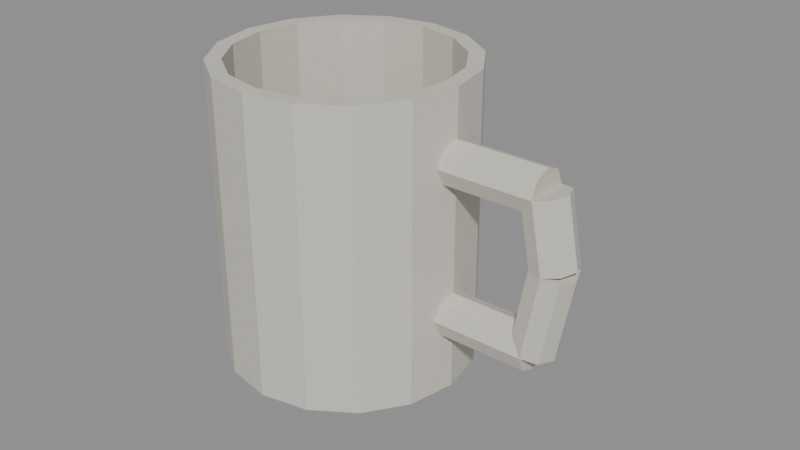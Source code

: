 # Source: mug.blend  (saved by Blender 5.2.44; exported with 4.5.12 LTS)
import bpy
from mathutils import Matrix  # noqa: F401  (used for matrix-valued properties, if any)

bpy.ops.wm.read_factory_settings(use_empty=True)
scene = bpy.context.scene
scene.name = 'Scene'

# ---- materials (node trees are filled in below, after node groups)
mat_lab_warm = bpy.data.materials.new('lab_warm')
mat_lab_warm.use_backface_culling = True
mat_lab_warm.diffuse_color = (0.64, 0.61, 0.54, 1.0)

# ---- material node trees
mat_lab_warm.use_nodes = True; mat_lab_warm.node_tree.nodes.clear()
_N = mat_lab_warm.node_tree.nodes; _L = mat_lab_warm.node_tree.links
n0 = _N.new('ShaderNodeBsdfPrincipled'); n0.name = 'Principled BSDF'; n0.location = (-200, 100)
n0.inputs[0].default_value = (0.64, 0.61, 0.54, 1.0)
n0.inputs[2].default_value = 0.68
n0.inputs[10].default_value = 0.005
n1 = _N.new('ShaderNodeOutputMaterial'); n1.name = 'Material Output'; n1.location = (200, 100)
_L.new(n0.outputs[0], n1.inputs[0])
n1.is_active_output = True

# ---- meshes
me_mug_ceramic_mesh = bpy.data.meshes.new('mug_ceramic_mesh')
me_mug_ceramic_mesh.from_pydata([(0.04, 0.0, 0.0), (0.03696, 0.01531, 0.0), (0.02828, 0.02828, 0.0), (0.01531, 0.03696, 0.0), (2.449e-18, 0.04, 0.0), (-0.01531, 0.03696, 0.0), (-0.02828, 0.02828, 0.0), (-0.03696, 0.01531, 0.0), (-0.04, 4.899e-18, 0.0), (-0.03696, -0.01531, 0.0), (-0.02828, -0.02828, 0.0), (-0.01531, -0.03696, 0.0), (-7.348e-18, -0.04, 0.0), (0.01531, -0.03696, 0.0), (0.02828, -0.02828, 0.0), (0.03696, -0.01531, 0.0), (0.04, 0.0, 0.095), (0.03696, 0.01531, 0.095), (0.02828, 0.02828, 0.095), (0.01531, 0.03696, 0.095), (2.449e-18, 0.04, 0.095), (-0.01531, 0.03696, 0.095), (-0.02828, 0.02828, 0.095), (-0.03696, 0.01531, 0.095), (-0.04, 4.899e-18, 0.095), (-0.03696, -0.01531, 0.095), (-0.02828, -0.02828, 0.095), (-0.01531, -0.03696, 0.095), (-7.348e-18, -0.04, 0.095), (0.01531, -0.03696, 0.095), (0.02828, -0.02828, 0.095), (0.03696, -0.01531, 0.095), (0.035, 0.0, 0.095), (0.03234, 0.01339, 0.095), (0.02475, 0.02475, 0.095), (0.01339, 0.03234, 0.095), (2.143e-18, 0.035, 0.095), (-0.01339, 0.03234, 0.095), (-0.02475, 0.02475, 0.095), (-0.03234, 0.01339, 0.095), (-0.035, 4.286e-18, 0.095), (-0.03234, -0.01339, 0.095), (-0.02475, -0.02475, 0.095), (-0.01339, -0.03234, 0.095), (-6.429e-18, -0.035, 0.095), (0.01339, -0.03234, 0.095), (0.02475, -0.02475, 0.095), (0.03234, -0.01339, 0.095), (0.035, 0.0, 0.005), (0.03234, 0.01339, 0.005), (0.02475, 0.02475, 0.005), (0.01339, 0.03234, 0.005), (2.143e-18, 0.035, 0.005), (-0.01339, 0.03234, 0.005), (-0.02475, 0.02475, 0.005), (-0.03234, 0.01339, 0.005), (-0.035, 4.286e-18, 0.005), (-0.03234, -0.01339, 0.005), (-0.02475, -0.02475, 0.005), (-0.01339, -0.03234, 0.005), (-6.429e-18, -0.035, 0.005), (0.01339, -0.03234, 0.005), (0.02475, -0.02475, 0.005), (0.03234, -0.01339, 0.005), (0.035, 1.283e-09, 0.08), (0.069, -1.283e-09, 0.08), (0.035, 0.00495, 0.07795), (0.069, 0.00495, 0.07795), (0.035, 0.007, 0.073), (0.069, 0.007, 0.073), (0.035, 0.00495, 0.06805), (0.069, 0.00495, 0.06805), (0.035, 1.283e-09, 0.066), (0.069, -1.283e-09, 0.066), (0.035, -0.00495, 0.06805), (0.069, -0.00495, 0.06805), (0.035, -0.007, 0.073), (0.069, -0.007, 0.073), (0.035, -0.00495, 0.07795), (0.069, -0.00495, 0.07795), (0.07588, 1.577e-10, 0.07431), (0.07988, -1.079e-09, 0.05331), (0.07386, 0.00495, 0.07393), (0.07786, 0.00495, 0.05293), (0.069, 0.007, 0.073), (0.073, 0.007, 0.052), (0.06414, 0.00495, 0.07207), (0.06814, 0.00495, 0.05107), (0.06212, 1.079e-09, 0.07169), (0.06612, -1.577e-10, 0.05069), (0.06414, -0.00495, 0.07207), (0.06814, -0.00495, 0.05107), (0.069, -0.007, 0.073), (0.073, -0.007, 0.052), (0.07386, -0.00495, 0.07393), (0.07786, -0.00495, 0.05293), (0.06612, 6.318e-10, 0.05327), (0.06112, 1.597e-09, 0.02627), (0.06813, -0.00495, 0.0529), (0.06313, -0.00495, 0.0259), (0.073, -0.007, 0.052), (0.068, -0.007, 0.025), (0.07787, -0.00495, 0.0511), (0.07287, -0.00495, 0.0241), (0.07988, -1.597e-09, 0.05073), (0.07488, -6.318e-10, 0.02373), (0.07787, 0.00495, 0.0511), (0.07287, 0.00495, 0.0241), (0.073, 0.007, 0.052), (0.068, 0.007, 0.025), (0.06813, 0.00495, 0.0529), (0.06313, 0.00495, 0.0259), (0.068, 1.208e-09, 0.032), (0.036, -1.208e-09, 0.032), (0.068, -0.00495, 0.02995), (0.036, -0.00495, 0.02995), (0.068, -0.007, 0.025), (0.036, -0.007, 0.025), (0.068, -0.00495, 0.02005), (0.036, -0.00495, 0.02005), (0.068, 1.208e-09, 0.018), (0.036, -1.208e-09, 0.018), (0.068, 0.00495, 0.02005), (0.036, 0.00495, 0.02005), (0.068, 0.007, 0.025), (0.036, 0.007, 0.025), (0.068, 0.00495, 0.02995), (0.036, 0.00495, 0.02995)], [], [(0, 1, 17, 16), (1, 2, 18, 17), (2, 3, 19, 18), (3, 4, 20, 19), (4, 5, 21, 20), (5, 6, 22, 21), (6, 7, 23, 22), (7, 8, 24, 23), (8, 9, 25, 24), (9, 10, 26, 25), (10, 11, 27, 26), (11, 12, 28, 27), (12, 13, 29, 28), (13, 14, 30, 29), (14, 15, 31, 30), (15, 0, 16, 31), (16, 17, 33, 32), (17, 18, 34, 33), (18, 19, 35, 34), (19, 20, 36, 35), (20, 21, 37, 36), (21, 22, 38, 37), (22, 23, 39, 38), (23, 24, 40, 39), (24, 25, 41, 40), (25, 26, 42, 41), (26, 27, 43, 42), (27, 28, 44, 43), (28, 29, 45, 44), (29, 30, 46, 45), (30, 31, 47, 46), (31, 16, 32, 47), (32, 33, 49, 48), (33, 34, 50, 49), (34, 35, 51, 50), (35, 36, 52, 51), (36, 37, 53, 52), (37, 38, 54, 53), (38, 39, 55, 54), (39, 40, 56, 55), (40, 41, 57, 56), (41, 42, 58, 57), (42, 43, 59, 58), (43, 44, 60, 59), (44, 45, 61, 60), (45, 46, 62, 61), (46, 47, 63, 62), (47, 32, 48, 63), (15, 14, 13, 12, 11, 10, 9, 8, 7, 6, 5, 4, 3, 2, 1, 0), (48, 49, 50, 51, 52, 53, 54, 55, 56, 57, 58, 59, 60, 61, 62, 63), (64, 65, 67, 66), (66, 67, 69, 68), (68, 69, 71, 70), (70, 71, 73, 72), (72, 73, 75, 74), (74, 75, 77, 76), (67, 65, 79, 77, 75, 73, 71, 69), (76, 77, 79, 78), (78, 79, 65, 64), (64, 66, 68, 70, 72, 74, 76, 78), (80, 81, 83, 82), (82, 83, 85, 84), (84, 85, 87, 86), (86, 87, 89, 88), (88, 89, 91, 90), (90, 91, 93, 92), (83, 81, 95, 93, 91, 89, 87, 85), (92, 93, 95, 94), (94, 95, 81, 80), (80, 82, 84, 86, 88, 90, 92, 94), (96, 97, 99, 98), (98, 99, 101, 100), (100, 101, 103, 102), (102, 103, 105, 104), (104, 105, 107, 106), (106, 107, 109, 108), (99, 97, 111, 109, 107, 105, 103, 101), (108, 109, 111, 110), (110, 111, 97, 96), (96, 98, 100, 102, 104, 106, 108, 110), (112, 113, 115, 114), (114, 115, 117, 116), (116, 117, 119, 118), (118, 119, 121, 120), (120, 121, 123, 122), (122, 123, 125, 124), (115, 113, 127, 125, 123, 121, 119, 117), (124, 125, 127, 126), (126, 127, 113, 112), (112, 114, 116, 118, 120, 122, 124, 126)])
_uv = me_mug_ceramic_mesh.uv_layers.new(name='UVMap')
_uv.uv.foreach_set('vector', [0.0, 0.0, 0.0, 0.0, 0.0, 0.0, 0.0, 0.0, 0.0, 0.0, 0.0, 0.0, 0.0, 0.0, 0.0, 0.0, 0.0, 0.0, 0.0, 0.0, 0.0, 0.0, 0.0, 0.0, 0.0, 0.0, 0.0, 0.0, 0.0, 0.0, 0.0, 0.0, 0.0, 0.0, 0.0, 0.0, 0.0, 0.0, 0.0, 0.0, 0.0, 0.0, 0.0, 0.0, 0.0, 0.0, 0.0, 0.0, 0.0, 0.0, 0.0, 0.0, 0.0, 0.0, 0.0, 0.0, 0.0, 0.0, 0.0, 0.0, 0.0, 0.0, 0.0, 0.0, 0.0, 0.0, 0.0, 0.0, 0.0, 0.0, 0.0, 0.0, 0.0, 0.0, 0.0, 0.0, 0.0, 0.0, 0.0, 0.0, 0.0, 0.0, 0.0, 0.0, 0.0, 0.0, 0.0, 0.0, 0.0, 0.0, 0.0, 0.0, 0.0, 0.0, 0.0, 0.0, 0.0, 0.0, 0.0, 0.0, 0.0, 0.0, 0.0, 0.0, 0.0, 0.0, 0.0, 0.0, 0.0, 0.0, 0.0, 0.0, 0.0, 0.0, 0.0, 0.0, 0.0, 0.0, 0.0, 0.0, 0.0, 0.0, 0.0, 0.0, 0.0, 0.0, 0.0, 0.0, 0.0, 0.0, 0.0, 0.0, 0.0, 0.0, 0.0, 0.0, 0.0, 0.0, 0.0, 0.0, 0.0, 0.0, 0.0, 0.0, 0.0, 0.0, 0.0, 0.0, 0.0, 0.0, 0.0, 0.0, 0.0, 0.0, 0.0, 0.0, 0.0, 0.0, 0.0, 0.0, 0.0, 0.0, 0.0, 0.0, 0.0, 0.0, 0.0, 0.0, 0.0, 0.0, 0.0, 0.0, 0.0, 0.0, 0.0, 0.0, 0.0, 0.0, 0.0, 0.0, 0.0, 0.0, 0.0, 0.0, 0.0, 0.0, 0.0, 0.0, 0.0, 0.0, 0.0, 0.0, 0.0, 0.0, 0.0, 0.0, 0.0, 0.0, 0.0, 0.0, 0.0, 0.0, 0.0, 0.0, 0.0, 0.0, 0.0, 0.0, 0.0, 0.0, 0.0, 0.0, 0.0, 0.0, 0.0, 0.0, 0.0, 0.0, 0.0, 0.0, 0.0, 0.0, 0.0, 0.0, 0.0, 0.0, 0.0, 0.0, 0.0, 0.0, 0.0, 0.0, 0.0, 0.0, 0.0, 0.0, 0.0, 0.0, 0.0, 0.0, 0.0, 0.0, 0.0, 0.0, 0.0, 0.0, 0.0, 0.0, 0.0, 0.0, 0.0, 0.0, 0.0, 0.0, 0.0, 0.0, 0.0, 0.0, 0.0, 0.0, 0.0, 0.0, 0.0, 0.0, 0.0, 0.0, 0.0, 0.0, 0.0, 0.0, 0.0, 0.0, 0.0, 0.0, 0.0, 0.0, 0.0, 0.0, 0.0, 0.0, 0.0, 0.0, 0.0, 0.0, 0.0, 0.0, 0.0, 0.0, 0.0, 0.0, 0.0, 0.0, 0.0, 0.0, 0.0, 0.0, 0.0, 0.0, 0.0, 0.0, 0.0, 0.0, 0.0, 0.0, 0.0, 0.0, 0.0, 0.0, 0.0, 0.0, 0.0, 0.0, 0.0, 0.0, 0.0, 0.0, 0.0, 0.0, 0.0, 0.0, 0.0, 0.0, 0.0, 0.0, 0.0, 0.0, 0.0, 0.0, 0.0, 0.0, 0.0, 0.0, 0.0, 0.0, 0.0, 0.0, 0.0, 0.0, 0.0, 0.0, 0.0, 0.0, 0.0, 0.0, 0.0, 0.0, 0.0, 0.0, 0.0, 0.0, 0.0, 0.0, 0.0, 0.0, 0.0, 0.0, 0.0, 0.0, 0.0, 0.0, 0.0, 0.0, 0.0, 0.0, 0.0, 0.0, 0.0, 0.0, 0.0, 0.0, 0.0, 0.0, 0.0, 0.0, 0.0, 0.0, 0.0, 0.0, 0.0, 0.0, 0.0, 0.0, 0.0, 0.0, 0.0, 0.0, 0.0, 0.0, 0.0, 0.0, 0.0, 0.0, 0.0, 0.0, 0.0, 0.0, 0.0, 0.0, 0.0, 0.0, 0.0, 0.0, 0.0, 0.0, 0.0, 0.0, 0.0, 0.0, 0.0, 0.0, 0.0, 0.0, 0.0, 0.0, 0.0, 0.0, 0.0, 0.0, 0.0, 0.0, 0.0, 0.0, 0.0, 0.0, 0.0, 0.0, 0.0, 0.0, 0.0, 0.0, 0.0, 0.0, 0.0, 0.0, 0.0, 0.0, 0.0, 0.0, 0.0, 0.0, 0.0, 0.0, 0.0, 0.0, 0.0, 0.0, 0.0, 0.0, 1.0, 0.5, 1.0, 1.0, 0.875, 1.0, 0.875, 0.5, 0.875, 0.5, 0.875, 1.0, 0.75, 1.0, 0.75, 0.5, 0.75, 0.5, 0.75, 1.0, 0.625, 1.0, 0.625, 0.5, 0.625, 0.5, 0.625, 1.0, 0.5, 1.0, 0.5, 0.5, 0.5, 0.5, 0.5, 1.0, 0.375, 1.0, 0.375, 0.5, 0.375, 0.5, 0.375, 1.0, 0.25, 1.0, 0.25, 0.5, 0.4197, 0.4197, 0.25, 0.49, 0.08029, 0.4197, 0.01, 0.25, 0.08029, 0.08029, 0.25, 0.01, 0.4197, 0.08029, 0.49, 0.25, 0.25, 0.5, 0.25, 1.0, 0.125, 1.0, 0.125, 0.5, 0.125, 0.5, 0.125, 1.0, 0.0, 1.0, 0.0, 0.5, 0.75, 0.49, 0.9197, 0.4197, 0.99, 0.25, 0.9197, 0.08029, 0.75, 0.01, 0.5803, 0.08029, 0.51, 0.25, 0.5803, 0.4197, 1.0, 0.5, 1.0, 1.0, 0.875, 1.0, 0.875, 0.5, 0.875, 0.5, 0.875, 1.0, 0.75, 1.0, 0.75, 0.5, 0.75, 0.5, 0.75, 1.0, 0.625, 1.0, 0.625, 0.5, 0.625, 0.5, 0.625, 1.0, 0.5, 1.0, 0.5, 0.5, 0.5, 0.5, 0.5, 1.0, 0.375, 1.0, 0.375, 0.5, 0.375, 0.5, 0.375, 1.0, 0.25, 1.0, 0.25, 0.5, 0.4197, 0.4197, 0.25, 0.49, 0.08029, 0.4197, 0.01, 0.25, 0.08029, 0.08029, 0.25, 0.01, 0.4197, 0.08029, 0.49, 0.25, 0.25, 0.5, 0.25, 1.0, 0.125, 1.0, 0.125, 0.5, 0.125, 0.5, 0.125, 1.0, 0.0, 1.0, 0.0, 0.5, 0.75, 0.49, 0.9197, 0.4197, 0.99, 0.25, 0.9197, 0.08029, 0.75, 0.01, 0.5803, 0.08029, 0.51, 0.25, 0.5803, 0.4197, 1.0, 0.5, 1.0, 1.0, 0.875, 1.0, 0.875, 0.5, 0.875, 0.5, 0.875, 1.0, 0.75, 1.0, 0.75, 0.5, 0.75, 0.5, 0.75, 1.0, 0.625, 1.0, 0.625, 0.5, 0.625, 0.5, 0.625, 1.0, 0.5, 1.0, 0.5, 0.5, 0.5, 0.5, 0.5, 1.0, 0.375, 1.0, 0.375, 0.5, 0.375, 0.5, 0.375, 1.0, 0.25, 1.0, 0.25, 0.5, 0.4197, 0.4197, 0.25, 0.49, 0.08029, 0.4197, 0.01, 0.25, 0.08029, 0.08029, 0.25, 0.01, 0.4197, 0.08029, 0.49, 0.25, 0.25, 0.5, 0.25, 1.0, 0.125, 1.0, 0.125, 0.5, 0.125, 0.5, 0.125, 1.0, 0.0, 1.0, 0.0, 0.5, 0.75, 0.49, 0.9197, 0.4197, 0.99, 0.25, 0.9197, 0.08029, 0.75, 0.01, 0.5803, 0.08029, 0.51, 0.25, 0.5803, 0.4197, 1.0, 0.5, 1.0, 1.0, 0.875, 1.0, 0.875, 0.5, 0.875, 0.5, 0.875, 1.0, 0.75, 1.0, 0.75, 0.5, 0.75, 0.5, 0.75, 1.0, 0.625, 1.0, 0.625, 0.5, 0.625, 0.5, 0.625, 1.0, 0.5, 1.0, 0.5, 0.5, 0.5, 0.5, 0.5, 1.0, 0.375, 1.0, 0.375, 0.5, 0.375, 0.5, 0.375, 1.0, 0.25, 1.0, 0.25, 0.5, 0.4197, 0.4197, 0.25, 0.49, 0.08029, 0.4197, 0.01, 0.25, 0.08029, 0.08029, 0.25, 0.01, 0.4197, 0.08029, 0.49, 0.25, 0.25, 0.5, 0.25, 1.0, 0.125, 1.0, 0.125, 0.5, 0.125, 0.5, 0.125, 1.0, 0.0, 1.0, 0.0, 0.5, 0.75, 0.49, 0.9197, 0.4197, 0.99, 0.25, 0.9197, 0.08029, 0.75, 0.01, 0.5803, 0.08029, 0.51, 0.25, 0.5803, 0.4197])
me_mug_ceramic_mesh.materials.append(mat_lab_warm)
me_mug_ceramic_mesh.update()

# ---- objects
ob_mug = bpy.data.objects.new('mug', None)
ob_mug_ceramic = bpy.data.objects.new('mug_ceramic', me_mug_ceramic_mesh)

# ---- transforms, parenting, visibility, modifiers, constraints
ob_mug.location = (0.0, 0.0, 0.0)
ob_mug.empty_display_size = 0.025
ob_mug_ceramic.parent = ob_mug
ob_mug_ceramic.location = (-0.02, 0.0, 0.0)

# ---- collection membership
scene.collection.objects.link(ob_mug)
scene.collection.objects.link(ob_mug_ceramic)

# ---- scene / render settings (as saved in the file)
scene.frame_start = 1; scene.frame_end = 250; scene.frame_set(1)
scene.render.engine = 'BLENDER_EEVEE_NEXT'
scene.render.bake_bias = 0.0
scene.render.bake_samples = 0
scene.render.compositor_device = 'GPU'
scene.eevee.use_volume_custom_range = False
scene.eevee.fast_gi_thickness_near = 0.1
scene.eevee.fast_gi_thickness_far = 0.0
scene.eevee.ray_tracing_options.screen_trace_thickness = 0.1
bpy.context.view_layer.update()

# ---- added for rendering (the .blend has no active camera and no usable light): camera, sun + grey world if the file has none
cam_auto = bpy.data.cameras.new('AutoCamera')
cam_auto.lens = 50.0
cam_auto.sensor_width = 36.0
cam_auto.clip_end = 1000.0
ob_auto_camera = bpy.data.objects.new('AutoCamera', cam_auto)
scene.collection.objects.link(ob_auto_camera)
ob_auto_camera.location = (0.184986, -0.222054, 0.195536)
ob_auto_camera.rotation_euler = (1.09748, -7.21219e-08, 0.694738)
scene.camera = ob_auto_camera
light_auto_sun = bpy.data.lights.new('AutoSun', 'SUN')
light_auto_sun.energy = 3.0
light_auto_sun.angle = 0.0523599
ob_auto_sun = bpy.data.objects.new('AutoSun', light_auto_sun)
scene.collection.objects.link(ob_auto_sun)
ob_auto_sun.rotation_euler = (0.872665, 0.174533, 0.523599)
if scene.world is None:
    world_auto = bpy.data.worlds.new('AutoWorld')
    world_auto.color = (0.3, 0.3, 0.3)
    scene.world = world_auto
bpy.context.view_layer.update()
